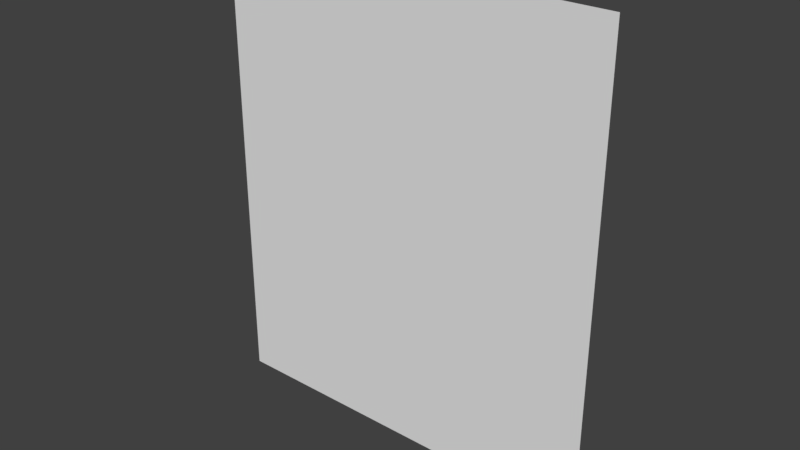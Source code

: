 # Source: d.blend  (saved by Blender 2.78.0; exported with 4.5.12 LTS)
import bpy
from mathutils import Matrix  # noqa: F401  (used for matrix-valued properties, if any)

bpy.ops.wm.read_factory_settings(use_empty=True)
scene = bpy.context.scene
scene.name = 'Scene'

# ---- collections
col_collection_1 = bpy.data.collections.new('Collection 1'); scene.collection.children.link(col_collection_1)

# ---- materials (node trees are filled in below, after node groups)
mat_material_001 = bpy.data.materials.new('Material.001')
mat_material_001.alpha_threshold = 0.0
mat_material_001.use_transparent_shadow = False
mat_material_001.roughness = 0.5

# ---- material node trees

# ---- world
world_world = bpy.data.worlds.new('World'); scene.world = world_world
world_world.color = (0.05088, 0.05088, 0.05088)
world_world.use_sun_shadow = False
world_world.sun_shadow_jitter_overblur = 0.0
world_world.cycles.sampling_method = 'MANUAL'

# ---- meshes
me_plane = bpy.data.meshes.new('Plane')
me_plane.from_pydata([(-1.118, 5.682e-08, -1.3), (1.118, 5.682e-08, -1.3), (-1.118, -5.682e-08, 1.3), (1.118, -5.682e-08, 1.3)], [], [(0, 1, 3, 2)])
_uv = me_plane.uv_layers.new(name='UVMap')
_uv.uv.foreach_set('vector', [0.4186, 0.8379, 0.5619, 0.8379, 0.5619, 1.0, 0.4186, 1.0])
me_plane.materials.append(mat_material_001)
me_plane.use_remesh_preserve_volume = False
me_plane.use_remesh_preserve_attributes = False
me_plane.use_mirror_vertex_groups = False
me_plane.update()

# ---- objects
ob_plane = bpy.data.objects.new('Plane', me_plane)

# ---- transforms, parenting, visibility, modifiers, constraints
ob_plane.location = (0.0, 0.0, 0.0)
ob_plane.lineart.crease_threshold = 0.0

# ---- collection membership
col_collection_1.objects.link(ob_plane)

# ---- scene / render settings (as saved in the file)
scene.frame_start = 1; scene.frame_end = 250; scene.frame_set(1)
scene.render.engine = 'BLENDER_EEVEE_NEXT'
scene.render.resolution_percentage = 50
scene.render.dither_intensity = 0.0
scene.cycles.use_denoising = False
scene.cycles.samples = 128
scene.cycles.sampling_pattern = 'TABULATED_SOBOL'
scene.cycles.light_sampling_threshold = 0.0
scene.cycles.use_adaptive_sampling = False
scene.cycles.use_light_tree = False
scene.cycles.blur_glossy = 0.0
scene.cycles.sample_clamp_indirect = 0.0
scene.view_settings.view_transform = 'Standard'
bpy.context.view_layer.update()

# ---- added for rendering (the .blend has no active camera and no usable light): camera, sun
cam_auto = bpy.data.cameras.new('AutoCamera')
cam_auto.lens = 50.0
cam_auto.sensor_width = 36.0
cam_auto.clip_end = 1000.0
ob_auto_camera = bpy.data.objects.new('AutoCamera', cam_auto)
scene.collection.objects.link(ob_auto_camera)
ob_auto_camera.location = (3.17282, -3.80738, 2.53825)
ob_auto_camera.rotation_euler = (1.09748, -7.21219e-08, 0.694738)
scene.camera = ob_auto_camera
light_auto_sun = bpy.data.lights.new('AutoSun', 'SUN')
light_auto_sun.energy = 3.0
light_auto_sun.angle = 0.0523599
ob_auto_sun = bpy.data.objects.new('AutoSun', light_auto_sun)
scene.collection.objects.link(ob_auto_sun)
ob_auto_sun.rotation_euler = (0.872665, 0.174533, 0.523599)
bpy.context.view_layer.update()
